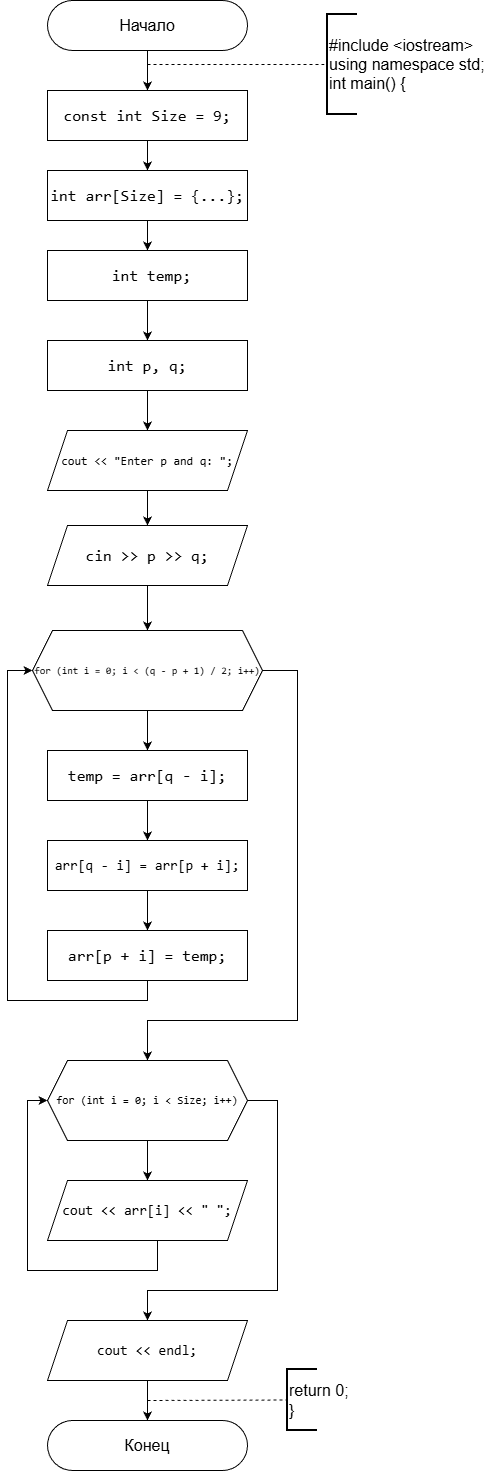

The diagram above was exported from draw.io. Its source (the exported page's mxGraphModel, read from the mxfile embedded in the PNG):
<mxGraphModel dx="1011" dy="536" grid="1" gridSize="10" guides="1" tooltips="1" connect="1" arrows="1" fold="1" page="1" pageScale="1" pageWidth="827" pageHeight="1169" background="#ffffff" math="0" shadow="0">
  <root>
    <mxCell id="0" />
    <mxCell id="1" parent="0" />
    <mxCell id="sN0b4aXxBX9KKGt0vBxP-1" parent="1" style="rounded=1;whiteSpace=wrap;html=1;imageHeight=24;arcSize=50;" value="&lt;font style=&quot;font-size: 16px;&quot;&gt;Начало&lt;/font&gt;" vertex="1">
      <mxGeometry height="50" width="200" x="420" as="geometry" />
    </mxCell>
    <mxCell id="sN0b4aXxBX9KKGt0vBxP-2" edge="1" parent="1" source="sN0b4aXxBX9KKGt0vBxP-1" style="endArrow=classic;html=1;rounded=0;exitX=0.5;exitY=1;exitDx=0;exitDy=0;" value="">
      <mxGeometry height="50" relative="1" width="50" as="geometry">
        <mxPoint x="520" y="70" as="sourcePoint" />
        <mxPoint x="520" y="90" as="targetPoint" />
      </mxGeometry>
    </mxCell>
    <mxCell id="sN0b4aXxBX9KKGt0vBxP-3" edge="1" parent="1" style="endArrow=none;dashed=1;html=1;rounded=0;entryX=0;entryY=0.5;entryDx=0;entryDy=0;entryPerimeter=0;" target="sN0b4aXxBX9KKGt0vBxP-4" value="">
      <mxGeometry height="50" relative="1" width="50" as="geometry">
        <mxPoint x="520" y="64" as="sourcePoint" />
        <mxPoint x="700" y="63" as="targetPoint" />
      </mxGeometry>
    </mxCell>
    <mxCell id="sN0b4aXxBX9KKGt0vBxP-4" parent="1" style="strokeWidth=2;html=1;shape=mxgraph.flowchart.annotation_1;align=left;pointerEvents=1;" value="&lt;font style=&quot;font-size: 16px;&quot;&gt;#include &amp;lt;iostream&amp;gt;&lt;/font&gt;&lt;div&gt;&lt;font style=&quot;font-size: 16px;&quot;&gt;using namespace std;&lt;/font&gt;&lt;/div&gt;&lt;div&gt;&lt;font style=&quot;font-size: 16px;&quot;&gt;int main() {&lt;/font&gt;&lt;/div&gt;" vertex="1">
      <mxGeometry height="100" width="30" x="700" y="14" as="geometry" />
    </mxCell>
    <mxCell id="sN0b4aXxBX9KKGt0vBxP-5" edge="1" parent="1" source="sN0b4aXxBX9KKGt0vBxP-6" style="edgeStyle=orthogonalEdgeStyle;rounded=0;orthogonalLoop=1;jettySize=auto;html=1;entryX=0.5;entryY=0;entryDx=0;entryDy=0;" target="sN0b4aXxBX9KKGt0vBxP-8">
      <mxGeometry relative="1" as="geometry" />
    </mxCell>
    <mxCell id="sN0b4aXxBX9KKGt0vBxP-6" parent="1" style="rounded=0;whiteSpace=wrap;html=1;fontSize=16;labelBackgroundColor=none;fontColor=default;" value="&lt;div style=&quot;font-family: Consolas, &amp;quot;Courier New&amp;quot;, monospace; line-height: 22px; white-space: pre;&quot;&gt;&lt;div&gt;&lt;span style=&quot;&quot;&gt;const&lt;/span&gt; &lt;span style=&quot;&quot;&gt;int&lt;/span&gt; &lt;span style=&quot;&quot;&gt;Size&lt;/span&gt; &lt;span style=&quot;&quot;&gt;=&lt;/span&gt; &lt;span style=&quot;&quot;&gt;9&lt;/span&gt;;&lt;/div&gt;&lt;/div&gt;" vertex="1">
      <mxGeometry height="50" width="200" x="420" y="90" as="geometry" />
    </mxCell>
    <mxCell id="sN0b4aXxBX9KKGt0vBxP-7" edge="1" parent="1" source="sN0b4aXxBX9KKGt0vBxP-8" style="edgeStyle=orthogonalEdgeStyle;rounded=0;orthogonalLoop=1;jettySize=auto;html=1;exitX=0.5;exitY=1;exitDx=0;exitDy=0;entryX=0.5;entryY=0;entryDx=0;entryDy=0;" target="sN0b4aXxBX9KKGt0vBxP-10">
      <mxGeometry relative="1" as="geometry" />
    </mxCell>
    <mxCell id="sN0b4aXxBX9KKGt0vBxP-8" parent="1" style="rounded=0;whiteSpace=wrap;html=1;fontSize=16;labelBackgroundColor=none;fontColor=default;" value="&lt;span style=&quot;font-family: Consolas, &amp;quot;Courier New&amp;quot;, monospace; white-space: pre;&quot;&gt;int&lt;/span&gt;&lt;span style=&quot;font-family: Consolas, &amp;quot;Courier New&amp;quot;, monospace; white-space: pre;&quot;&gt; &lt;/span&gt;&lt;span style=&quot;font-family: Consolas, &amp;quot;Courier New&amp;quot;, monospace; white-space: pre;&quot;&gt;arr&lt;/span&gt;&lt;span style=&quot;font-family: Consolas, &amp;quot;Courier New&amp;quot;, monospace; white-space: pre;&quot;&gt;[&lt;/span&gt;&lt;span style=&quot;font-family: Consolas, &amp;quot;Courier New&amp;quot;, monospace; white-space: pre;&quot;&gt;Size&lt;/span&gt;&lt;span style=&quot;font-family: Consolas, &amp;quot;Courier New&amp;quot;, monospace; white-space: pre;&quot;&gt;] &lt;/span&gt;&lt;span style=&quot;font-family: Consolas, &amp;quot;Courier New&amp;quot;, monospace; white-space: pre;&quot;&gt;=&lt;/span&gt;&lt;span style=&quot;font-family: Consolas, &amp;quot;Courier New&amp;quot;, monospace; white-space: pre;&quot;&gt; {&lt;/span&gt;&lt;span style=&quot;font-family: Consolas, &amp;quot;Courier New&amp;quot;, monospace; white-space: pre;&quot;&gt;&lt;font&gt;...&lt;/font&gt;&lt;/span&gt;&lt;span style=&quot;font-family: Consolas, &amp;quot;Courier New&amp;quot;, monospace; white-space: pre;&quot;&gt;};&lt;/span&gt;" vertex="1">
      <mxGeometry height="50" width="200" x="420" y="170" as="geometry" />
    </mxCell>
    <mxCell id="sN0b4aXxBX9KKGt0vBxP-31" edge="1" parent="1" source="sN0b4aXxBX9KKGt0vBxP-10" style="edgeStyle=orthogonalEdgeStyle;rounded=0;orthogonalLoop=1;jettySize=auto;html=1;" target="sN0b4aXxBX9KKGt0vBxP-30" value="">
      <mxGeometry relative="1" as="geometry" />
    </mxCell>
    <mxCell id="sN0b4aXxBX9KKGt0vBxP-10" parent="1" style="rounded=0;whiteSpace=wrap;html=1;fontSize=16;labelBackgroundColor=none;fontColor=default;" value="&lt;span style=&quot;font-family: Consolas, &amp;quot;Courier New&amp;quot;, monospace; white-space: pre;&quot;&gt; &lt;/span&gt;&lt;span style=&quot;font-family: Consolas, &amp;quot;Courier New&amp;quot;, monospace; white-space: pre;&quot;&gt;int&lt;/span&gt;&lt;span style=&quot;font-family: Consolas, &amp;quot;Courier New&amp;quot;, monospace; white-space: pre;&quot;&gt; &lt;/span&gt;&lt;span style=&quot;font-family: Consolas, &amp;quot;Courier New&amp;quot;, monospace; white-space: pre;&quot;&gt;temp&lt;/span&gt;&lt;span style=&quot;font-family: Consolas, &amp;quot;Courier New&amp;quot;, monospace; white-space: pre;&quot;&gt;;&lt;/span&gt;" vertex="1">
      <mxGeometry height="50" width="200" x="420" y="250" as="geometry" />
    </mxCell>
    <mxCell id="sN0b4aXxBX9KKGt0vBxP-11" edge="1" parent="1" source="sN0b4aXxBX9KKGt0vBxP-13" style="edgeStyle=orthogonalEdgeStyle;rounded=0;orthogonalLoop=1;jettySize=auto;html=1;" target="sN0b4aXxBX9KKGt0vBxP-15" value="">
      <mxGeometry relative="1" as="geometry" />
    </mxCell>
    <mxCell id="sN0b4aXxBX9KKGt0vBxP-12" edge="1" parent="1" source="sN0b4aXxBX9KKGt0vBxP-13" style="edgeStyle=orthogonalEdgeStyle;rounded=0;orthogonalLoop=1;jettySize=auto;html=1;exitX=1;exitY=0.5;exitDx=0;exitDy=0;entryX=0.5;entryY=0;entryDx=0;entryDy=0;" target="sN0b4aXxBX9KKGt0vBxP-22">
      <mxGeometry relative="1" as="geometry">
        <Array as="points">
          <mxPoint x="670" y="670" />
          <mxPoint x="670" y="1020" />
          <mxPoint x="520" y="1020" />
        </Array>
        <mxPoint x="530" y="1100" as="targetPoint" />
      </mxGeometry>
    </mxCell>
    <mxCell id="sN0b4aXxBX9KKGt0vBxP-13" parent="1" style="shape=hexagon;perimeter=hexagonPerimeter2;whiteSpace=wrap;html=1;fixedSize=1;labelBackgroundColor=none;fontColor=default;" value="&lt;div style=&quot;font-family: Consolas, &amp;quot;Courier New&amp;quot;, monospace; line-height: 22px; white-space: pre;&quot;&gt;&lt;div style=&quot;line-height: 22px;&quot;&gt;&lt;font style=&quot;font-size: 10px; color: rgb(0, 0, 0);&quot;&gt;&lt;span&gt;for&lt;/span&gt; (&lt;span&gt;int&lt;/span&gt; &lt;span&gt;i&lt;/span&gt; &lt;span&gt;=&lt;/span&gt; &lt;span&gt;0&lt;/span&gt;; &lt;span&gt;i&lt;/span&gt; &lt;span&gt;&amp;lt;&lt;/span&gt; (&lt;span&gt;q&lt;/span&gt; &lt;span&gt;-&lt;/span&gt; &lt;span&gt;p&lt;/span&gt; &lt;span&gt;+&lt;/span&gt; &lt;span&gt;1&lt;/span&gt;) &lt;span&gt;/&lt;/span&gt; &lt;span&gt;2&lt;/span&gt;; &lt;span&gt;i&lt;/span&gt;&lt;span&gt;++&lt;/span&gt;)&lt;/font&gt;&lt;/div&gt;&lt;/div&gt;" vertex="1">
      <mxGeometry height="80" width="230" x="405" y="630" as="geometry" />
    </mxCell>
    <mxCell id="sN0b4aXxBX9KKGt0vBxP-14" edge="1" parent="1" source="sN0b4aXxBX9KKGt0vBxP-15" style="edgeStyle=orthogonalEdgeStyle;rounded=0;orthogonalLoop=1;jettySize=auto;html=1;" target="sN0b4aXxBX9KKGt0vBxP-17" value="">
      <mxGeometry relative="1" as="geometry" />
    </mxCell>
    <mxCell id="sN0b4aXxBX9KKGt0vBxP-15" parent="1" style="rounded=0;whiteSpace=wrap;html=1;fontSize=14;labelBackgroundColor=none;fontColor=default;" value="&lt;div style=&quot;font-family: Consolas, &amp;quot;Courier New&amp;quot;, monospace; line-height: 22px; white-space: pre;&quot;&gt;&lt;div style=&quot;font-size: 16px; line-height: 22px;&quot;&gt;&lt;span style=&quot;&quot;&gt;temp&lt;/span&gt; &lt;span style=&quot;&quot;&gt;=&lt;/span&gt; &lt;span style=&quot;&quot;&gt;arr&lt;/span&gt;[&lt;span style=&quot;&quot;&gt;q&lt;/span&gt; &lt;span style=&quot;&quot;&gt;-&lt;/span&gt; &lt;span style=&quot;&quot;&gt;i&lt;/span&gt;];&lt;/div&gt;&lt;/div&gt;" vertex="1">
      <mxGeometry height="50" width="200" x="420" y="750" as="geometry" />
    </mxCell>
    <mxCell id="sN0b4aXxBX9KKGt0vBxP-16" edge="1" parent="1" source="sN0b4aXxBX9KKGt0vBxP-17" style="edgeStyle=orthogonalEdgeStyle;rounded=0;orthogonalLoop=1;jettySize=auto;html=1;" target="sN0b4aXxBX9KKGt0vBxP-19" value="">
      <mxGeometry relative="1" as="geometry" />
    </mxCell>
    <mxCell id="sN0b4aXxBX9KKGt0vBxP-17" parent="1" style="rounded=0;whiteSpace=wrap;html=1;fontSize=14;labelBackgroundColor=none;fontColor=default;" value="&lt;div style=&quot;font-family: Consolas, &amp;quot;Courier New&amp;quot;, monospace; line-height: 22px; white-space: pre;&quot;&gt;&lt;div style=&quot;line-height: 22px;&quot;&gt;&lt;font&gt;arr[q - i] = arr[p + i];&lt;/font&gt;&lt;/div&gt;&lt;/div&gt;" vertex="1">
      <mxGeometry height="50" width="200" x="420" y="840" as="geometry" />
    </mxCell>
    <mxCell id="sN0b4aXxBX9KKGt0vBxP-37" edge="1" parent="1" source="sN0b4aXxBX9KKGt0vBxP-19" style="edgeStyle=orthogonalEdgeStyle;rounded=0;orthogonalLoop=1;jettySize=auto;html=1;exitX=0.5;exitY=1;exitDx=0;exitDy=0;entryX=0;entryY=0.5;entryDx=0;entryDy=0;" target="sN0b4aXxBX9KKGt0vBxP-13">
      <mxGeometry relative="1" as="geometry">
        <Array as="points">
          <mxPoint x="520" y="1000" />
          <mxPoint x="380" y="1000" />
          <mxPoint x="380" y="670" />
        </Array>
      </mxGeometry>
    </mxCell>
    <mxCell id="sN0b4aXxBX9KKGt0vBxP-19" parent="1" style="rounded=0;whiteSpace=wrap;html=1;fontSize=16;labelBackgroundColor=none;fontColor=default;" value="&lt;div style=&quot;font-family: Consolas, &amp;quot;Courier New&amp;quot;, monospace; line-height: 22px; white-space: pre;&quot;&gt;&lt;div style=&quot;line-height: 22px;&quot;&gt;&lt;span style=&quot;&quot;&gt;arr&lt;/span&gt;[&lt;span style=&quot;&quot;&gt;p&lt;/span&gt; &lt;span style=&quot;&quot;&gt;+&lt;/span&gt; &lt;span style=&quot;&quot;&gt;i&lt;/span&gt;] &lt;span style=&quot;&quot;&gt;=&lt;/span&gt; &lt;span style=&quot;&quot;&gt;temp&lt;/span&gt;;&lt;/div&gt;&lt;/div&gt;" vertex="1">
      <mxGeometry height="50" width="200" x="420" y="930" as="geometry" />
    </mxCell>
    <mxCell id="sN0b4aXxBX9KKGt0vBxP-20" edge="1" parent="1" source="sN0b4aXxBX9KKGt0vBxP-22" style="edgeStyle=orthogonalEdgeStyle;rounded=0;orthogonalLoop=1;jettySize=auto;html=1;" target="sN0b4aXxBX9KKGt0vBxP-24" value="">
      <mxGeometry relative="1" as="geometry" />
    </mxCell>
    <mxCell id="sN0b4aXxBX9KKGt0vBxP-21" edge="1" parent="1" source="sN0b4aXxBX9KKGt0vBxP-22" style="edgeStyle=orthogonalEdgeStyle;rounded=0;orthogonalLoop=1;jettySize=auto;html=1;exitX=1;exitY=0.5;exitDx=0;exitDy=0;entryX=0.5;entryY=0;entryDx=0;entryDy=0;" target="sN0b4aXxBX9KKGt0vBxP-26">
      <mxGeometry relative="1" as="geometry">
        <Array as="points">
          <mxPoint x="650" y="1100" />
          <mxPoint x="650" y="1290" />
          <mxPoint x="520" y="1290" />
        </Array>
      </mxGeometry>
    </mxCell>
    <mxCell id="sN0b4aXxBX9KKGt0vBxP-22" parent="1" style="shape=hexagon;perimeter=hexagonPerimeter2;whiteSpace=wrap;html=1;fixedSize=1;labelBackgroundColor=none;fontColor=default;" value="&lt;div style=&quot;font-family: Consolas, &amp;quot;Courier New&amp;quot;, monospace; line-height: 22px; white-space: pre;&quot;&gt;&lt;font style=&quot;font-size: 11px;&quot;&gt;for (int i = 0; i &amp;lt; Size; i++)&lt;/font&gt;&lt;/div&gt;" vertex="1">
      <mxGeometry height="80" width="200" x="420" y="1060" as="geometry" />
    </mxCell>
    <mxCell id="sN0b4aXxBX9KKGt0vBxP-23" edge="1" parent="1" source="sN0b4aXxBX9KKGt0vBxP-24" style="edgeStyle=orthogonalEdgeStyle;rounded=0;orthogonalLoop=1;jettySize=auto;html=1;exitX=0.5;exitY=1;exitDx=0;exitDy=0;entryX=0;entryY=0.5;entryDx=0;entryDy=0;" target="sN0b4aXxBX9KKGt0vBxP-22">
      <mxGeometry relative="1" as="geometry">
        <Array as="points">
          <mxPoint x="530" y="1270" />
          <mxPoint x="400" y="1270" />
          <mxPoint x="400" y="1100" />
        </Array>
      </mxGeometry>
    </mxCell>
    <mxCell id="sN0b4aXxBX9KKGt0vBxP-24" parent="1" style="shape=parallelogram;perimeter=parallelogramPerimeter;whiteSpace=wrap;html=1;fixedSize=1;labelBackgroundColor=none;fontColor=default;" value="&lt;div style=&quot;font-family: Consolas, &amp;quot;Courier New&amp;quot;, monospace; line-height: 22px; white-space: pre;&quot;&gt;&lt;font style=&quot;font-size: 14px;&quot;&gt;&lt;span style=&quot;&quot;&gt;cout&lt;/span&gt; &lt;span style=&quot;&quot;&gt;&amp;lt;&amp;lt;&lt;/span&gt; &lt;span style=&quot;&quot;&gt;arr&lt;/span&gt;[&lt;span style=&quot;&quot;&gt;i&lt;/span&gt;] &lt;span style=&quot;&quot;&gt;&amp;lt;&amp;lt;&lt;/span&gt; &lt;span style=&quot;&quot;&gt;&quot; &quot;&lt;/span&gt;;&lt;/font&gt;&lt;/div&gt;" vertex="1">
      <mxGeometry height="60" width="200" x="420" y="1180" as="geometry" />
    </mxCell>
    <mxCell id="sN0b4aXxBX9KKGt0vBxP-25" edge="1" parent="1" source="sN0b4aXxBX9KKGt0vBxP-26" style="edgeStyle=orthogonalEdgeStyle;rounded=0;orthogonalLoop=1;jettySize=auto;html=1;" target="sN0b4aXxBX9KKGt0vBxP-27" value="">
      <mxGeometry relative="1" as="geometry" />
    </mxCell>
    <mxCell id="sN0b4aXxBX9KKGt0vBxP-26" parent="1" style="shape=parallelogram;perimeter=parallelogramPerimeter;whiteSpace=wrap;html=1;fixedSize=1;labelBackgroundColor=none;fontColor=default;" value="&lt;div style=&quot;font-family: Consolas, &amp;quot;Courier New&amp;quot;, monospace; line-height: 22px; white-space: pre;&quot;&gt;&lt;font style=&quot;font-size: 14px;&quot;&gt;&lt;span style=&quot;&quot;&gt;cout&lt;/span&gt; &lt;span style=&quot;&quot;&gt;&amp;lt;&amp;lt;&lt;/span&gt; endl;&lt;/font&gt;&lt;/div&gt;" vertex="1">
      <mxGeometry height="60" width="200" x="420" y="1320" as="geometry" />
    </mxCell>
    <mxCell id="sN0b4aXxBX9KKGt0vBxP-27" parent="1" style="rounded=1;whiteSpace=wrap;html=1;imageHeight=24;arcSize=50;" value="&lt;span style=&quot;font-size: 16px;&quot;&gt;Конец&lt;/span&gt;" vertex="1">
      <mxGeometry height="50" width="200" x="420" y="1420" as="geometry" />
    </mxCell>
    <mxCell id="sN0b4aXxBX9KKGt0vBxP-28" edge="1" parent="1" style="endArrow=none;dashed=1;html=1;rounded=0;entryX=0;entryY=0.5;entryDx=0;entryDy=0;entryPerimeter=0;" target="sN0b4aXxBX9KKGt0vBxP-29" value="">
      <mxGeometry height="50" relative="1" width="50" as="geometry">
        <mxPoint x="520" y="1400" as="sourcePoint" />
        <mxPoint x="660" y="1400" as="targetPoint" />
      </mxGeometry>
    </mxCell>
    <mxCell id="sN0b4aXxBX9KKGt0vBxP-29" parent="1" style="strokeWidth=2;html=1;shape=mxgraph.flowchart.annotation_1;align=left;pointerEvents=1;" value="&lt;font style=&quot;font-size: 16px;&quot;&gt;return 0;&lt;/font&gt;&lt;div&gt;&lt;font style=&quot;font-size: 16px;&quot;&gt;}&lt;/font&gt;&lt;/div&gt;" vertex="1">
      <mxGeometry height="61" width="30" x="660" y="1369" as="geometry" />
    </mxCell>
    <mxCell id="sN0b4aXxBX9KKGt0vBxP-34" edge="1" parent="1" source="sN0b4aXxBX9KKGt0vBxP-30" style="edgeStyle=orthogonalEdgeStyle;rounded=0;orthogonalLoop=1;jettySize=auto;html=1;" target="sN0b4aXxBX9KKGt0vBxP-32" value="">
      <mxGeometry relative="1" as="geometry" />
    </mxCell>
    <mxCell id="sN0b4aXxBX9KKGt0vBxP-30" parent="1" style="rounded=0;whiteSpace=wrap;html=1;fontSize=16;labelBackgroundColor=none;fontColor=default;" value="&lt;div style=&quot;font-family: Consolas, &amp;quot;Courier New&amp;quot;, monospace; line-height: 22px; white-space: pre;&quot;&gt;&lt;span style=&quot;&quot;&gt;int&lt;/span&gt; &lt;span style=&quot;&quot;&gt;p&lt;/span&gt;, &lt;span style=&quot;&quot;&gt;q&lt;/span&gt;;&lt;/div&gt;" vertex="1">
      <mxGeometry height="50" width="200" x="420" y="340" as="geometry" />
    </mxCell>
    <mxCell id="sN0b4aXxBX9KKGt0vBxP-35" edge="1" parent="1" source="sN0b4aXxBX9KKGt0vBxP-32" style="edgeStyle=orthogonalEdgeStyle;rounded=0;orthogonalLoop=1;jettySize=auto;html=1;" target="sN0b4aXxBX9KKGt0vBxP-33" value="">
      <mxGeometry relative="1" as="geometry" />
    </mxCell>
    <mxCell id="sN0b4aXxBX9KKGt0vBxP-32" parent="1" style="shape=parallelogram;perimeter=parallelogramPerimeter;whiteSpace=wrap;html=1;fixedSize=1;labelBackgroundColor=none;fontColor=default;" value="&lt;div style=&quot;font-family: Consolas, &amp;quot;Courier New&amp;quot;, monospace; line-height: 22px; white-space: pre;&quot;&gt;&lt;div style=&quot;&quot;&gt;&lt;font&gt;cout &amp;lt;&amp;lt; &quot;Enter p and q: &quot;;&lt;/font&gt;&lt;/div&gt;&lt;/div&gt;" vertex="1">
      <mxGeometry height="60" width="200" x="420" y="430" as="geometry" />
    </mxCell>
    <mxCell id="sN0b4aXxBX9KKGt0vBxP-36" edge="1" parent="1" source="sN0b4aXxBX9KKGt0vBxP-33" style="edgeStyle=orthogonalEdgeStyle;rounded=0;orthogonalLoop=1;jettySize=auto;html=1;" target="sN0b4aXxBX9KKGt0vBxP-13" value="">
      <mxGeometry relative="1" as="geometry" />
    </mxCell>
    <mxCell id="sN0b4aXxBX9KKGt0vBxP-33" parent="1" style="shape=parallelogram;perimeter=parallelogramPerimeter;whiteSpace=wrap;html=1;fixedSize=1;labelBackgroundColor=none;fontColor=default;" value="&lt;span style=&quot;font-family: Consolas, &amp;quot;Courier New&amp;quot;, monospace; font-size: 16px; white-space: pre;&quot;&gt;cin&lt;/span&gt;&lt;span style=&quot;font-family: Consolas, &amp;quot;Courier New&amp;quot;, monospace; font-size: 16px; white-space: pre;&quot;&gt; &lt;/span&gt;&lt;span style=&quot;font-family: Consolas, &amp;quot;Courier New&amp;quot;, monospace; font-size: 16px; white-space: pre;&quot;&gt;&amp;gt;&amp;gt;&lt;/span&gt;&lt;span style=&quot;font-family: Consolas, &amp;quot;Courier New&amp;quot;, monospace; font-size: 16px; white-space: pre;&quot;&gt; &lt;/span&gt;&lt;span style=&quot;font-family: Consolas, &amp;quot;Courier New&amp;quot;, monospace; font-size: 16px; white-space: pre;&quot;&gt;p&lt;/span&gt;&lt;span style=&quot;font-family: Consolas, &amp;quot;Courier New&amp;quot;, monospace; font-size: 16px; white-space: pre;&quot;&gt; &lt;/span&gt;&lt;span style=&quot;font-family: Consolas, &amp;quot;Courier New&amp;quot;, monospace; font-size: 16px; white-space: pre;&quot;&gt;&amp;gt;&amp;gt;&lt;/span&gt;&lt;span style=&quot;font-family: Consolas, &amp;quot;Courier New&amp;quot;, monospace; font-size: 16px; white-space: pre;&quot;&gt; &lt;/span&gt;&lt;span style=&quot;font-family: Consolas, &amp;quot;Courier New&amp;quot;, monospace; font-size: 16px; white-space: pre;&quot;&gt;q&lt;/span&gt;&lt;span style=&quot;font-family: Consolas, &amp;quot;Courier New&amp;quot;, monospace; font-size: 16px; white-space: pre;&quot;&gt;;&lt;/span&gt;" vertex="1">
      <mxGeometry height="60" width="200" x="420" y="525" as="geometry" />
    </mxCell>
  </root>
</mxGraphModel>